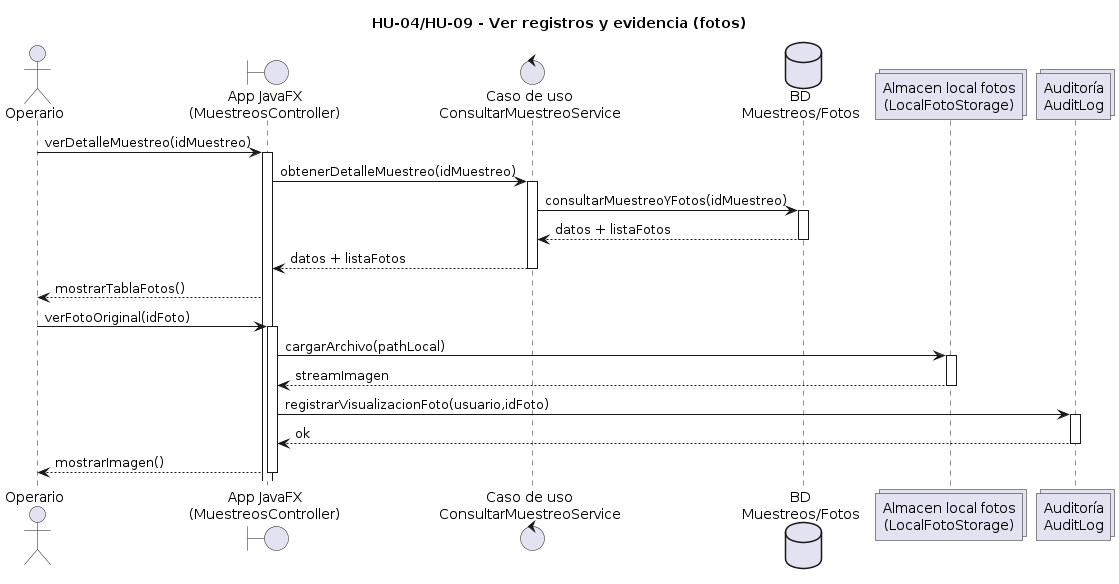

The diagram above was rendered by PlantUML. Its source (embedded in the PNG):
@startuml
title HU-04/HU-09 - Ver registros y evidencia (fotos)

actor Operario
boundary "App JavaFX\n(MuestreosController)" as App
control "Caso de uso\nConsultarMuestreoService" as UC
database "BD\nMuestreos/Fotos" as DB
collections "Almacen local fotos\n(LocalFotoStorage)" as Storage
collections "Auditoría\nAuditLog" as Audit

Operario -> App: verDetalleMuestreo(idMuestreo)
activate App

App -> UC: obtenerDetalleMuestreo(idMuestreo)
activate UC
UC -> DB: consultarMuestreoYFotos(idMuestreo)
activate DB
DB --> UC: datos + listaFotos
deactivate DB
UC --> App: datos + listaFotos
deactivate UC

App --> Operario: mostrarTablaFotos()

Operario -> App: verFotoOriginal(idFoto)
activate App
App -> Storage: cargarArchivo(pathLocal)
activate Storage
Storage --> App: streamImagen
deactivate Storage

App -> Audit: registrarVisualizacionFoto(usuario,idFoto)
activate Audit
Audit --> App: ok
deactivate Audit

App --> Operario: mostrarImagen()
deactivate App
@enduml